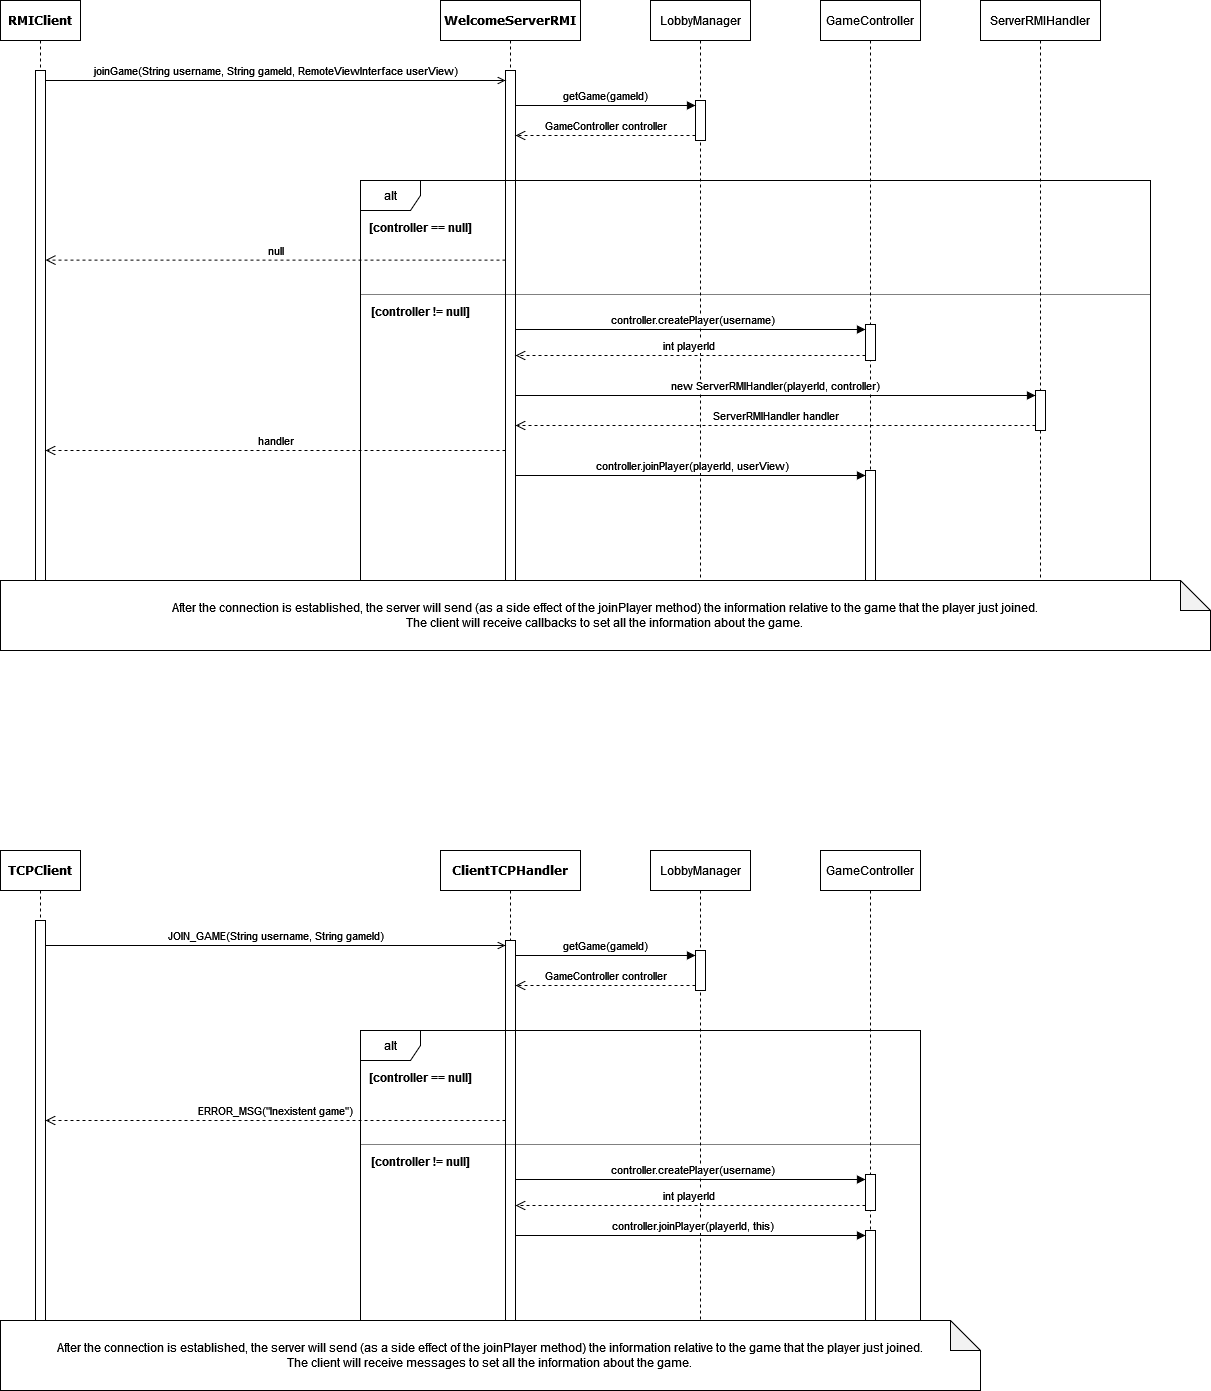

The diagram above was exported from draw.io. Its source (the exported page's mxGraphModel, read from the mxfile embedded in the PNG):
<mxGraphModel dx="3073" dy="1573" grid="1" gridSize="10" guides="1" tooltips="1" connect="1" arrows="1" fold="1" page="0" pageScale="1" pageWidth="827" pageHeight="1169" math="0" shadow="0">
  <root>
    <mxCell id="0" />
    <mxCell id="1" parent="0" />
    <mxCell id="LoKozWlSIammCLiFrqnd-1" value="&lt;div&gt;&lt;span&gt;WelcomeServerRMI&lt;br&gt;&lt;/span&gt;&lt;/div&gt;" style="shape=umlLifeline;perimeter=lifelinePerimeter;whiteSpace=wrap;html=1;container=1;collapsible=0;recursiveResize=0;outlineConnect=0;rounded=0;shadow=0;comic=0;labelBackgroundColor=none;strokeWidth=1;fontFamily=Verdana;fontSize=12;align=center;fontStyle=1" parent="1" vertex="1">
      <mxGeometry x="520" y="80" width="140" height="580" as="geometry" />
    </mxCell>
    <mxCell id="LoKozWlSIammCLiFrqnd-2" value="" style="html=1;points=[[0,0,0,0,5],[0,1,0,0,-5],[1,0,0,0,5],[1,1,0,0,-5]];perimeter=orthogonalPerimeter;outlineConnect=0;targetShapes=umlLifeline;portConstraint=eastwest;newEdgeStyle={&quot;curved&quot;:0,&quot;rounded&quot;:0};" parent="LoKozWlSIammCLiFrqnd-1" vertex="1">
      <mxGeometry x="65" y="70" width="10" height="510" as="geometry" />
    </mxCell>
    <mxCell id="LoKozWlSIammCLiFrqnd-3" value="&lt;b&gt;RMIClient&lt;/b&gt;" style="shape=umlLifeline;perimeter=lifelinePerimeter;whiteSpace=wrap;html=1;container=1;collapsible=0;recursiveResize=0;outlineConnect=0;rounded=0;shadow=0;comic=0;labelBackgroundColor=none;strokeWidth=1;fontFamily=Verdana;fontSize=12;align=center;" parent="1" vertex="1">
      <mxGeometry x="80" y="80" width="80" height="580" as="geometry" />
    </mxCell>
    <mxCell id="IZiPWRjy-nILoLPNRmfQ-2" value="" style="html=1;points=[[0,0,0,0,5],[0,1,0,0,-5],[1,0,0,0,5],[1,1,0,0,-5]];perimeter=orthogonalPerimeter;outlineConnect=0;targetShapes=umlLifeline;portConstraint=eastwest;newEdgeStyle={&quot;curved&quot;:0,&quot;rounded&quot;:0};" parent="LoKozWlSIammCLiFrqnd-3" vertex="1">
      <mxGeometry x="35" y="70" width="10" height="510" as="geometry" />
    </mxCell>
    <mxCell id="LoKozWlSIammCLiFrqnd-4" value="joinGame(String username, String gameId, RemoteViewInterface userView)" style="html=1;verticalAlign=bottom;endArrow=open;curved=0;rounded=0;endFill=0;" parent="1" source="IZiPWRjy-nILoLPNRmfQ-2" edge="1">
      <mxGeometry width="80" relative="1" as="geometry">
        <mxPoint x="119.66666666666652" y="160" as="sourcePoint" />
        <mxPoint x="585" y="160" as="targetPoint" />
      </mxGeometry>
    </mxCell>
    <mxCell id="LoKozWlSIammCLiFrqnd-9" value="LobbyManager" style="shape=umlLifeline;perimeter=lifelinePerimeter;whiteSpace=wrap;html=1;container=1;dropTarget=0;collapsible=0;recursiveResize=0;outlineConnect=0;portConstraint=eastwest;newEdgeStyle={&quot;curved&quot;:0,&quot;rounded&quot;:0};" parent="1" vertex="1">
      <mxGeometry x="730" y="80" width="100" height="580" as="geometry" />
    </mxCell>
    <mxCell id="LoKozWlSIammCLiFrqnd-10" value="" style="html=1;points=[[0,0,0,0,5],[0,1,0,0,-5],[1,0,0,0,5],[1,1,0,0,-5]];perimeter=orthogonalPerimeter;outlineConnect=0;targetShapes=umlLifeline;portConstraint=eastwest;newEdgeStyle={&quot;curved&quot;:0,&quot;rounded&quot;:0};" parent="LoKozWlSIammCLiFrqnd-9" vertex="1">
      <mxGeometry x="45" y="100" width="10" height="40" as="geometry" />
    </mxCell>
    <mxCell id="LoKozWlSIammCLiFrqnd-11" value="getGame(gameId)" style="html=1;verticalAlign=bottom;endArrow=block;curved=0;rounded=0;entryX=0;entryY=0;entryDx=0;entryDy=5;" parent="1" source="LoKozWlSIammCLiFrqnd-2" target="LoKozWlSIammCLiFrqnd-10" edge="1">
      <mxGeometry relative="1" as="geometry">
        <mxPoint x="725" y="185" as="sourcePoint" />
      </mxGeometry>
    </mxCell>
    <mxCell id="LoKozWlSIammCLiFrqnd-12" value="GameController controller" style="html=1;verticalAlign=bottom;endArrow=open;dashed=1;endSize=8;curved=0;rounded=0;exitX=0;exitY=1;exitDx=0;exitDy=-5;" parent="1" source="LoKozWlSIammCLiFrqnd-10" target="LoKozWlSIammCLiFrqnd-2" edge="1">
      <mxGeometry relative="1" as="geometry">
        <mxPoint x="725" y="255" as="targetPoint" />
      </mxGeometry>
    </mxCell>
    <mxCell id="LoKozWlSIammCLiFrqnd-13" value="GameController" style="shape=umlLifeline;perimeter=lifelinePerimeter;whiteSpace=wrap;html=1;container=1;dropTarget=0;collapsible=0;recursiveResize=0;outlineConnect=0;portConstraint=eastwest;newEdgeStyle={&quot;curved&quot;:0,&quot;rounded&quot;:0};" parent="1" vertex="1">
      <mxGeometry x="900" y="80" width="100" height="580" as="geometry" />
    </mxCell>
    <mxCell id="LoKozWlSIammCLiFrqnd-17" value="alt" style="shape=umlFrame;whiteSpace=wrap;html=1;pointerEvents=0;" parent="1" vertex="1">
      <mxGeometry x="440" y="260" width="790" height="400" as="geometry" />
    </mxCell>
    <mxCell id="LoKozWlSIammCLiFrqnd-18" value="[controller == null]" style="text;align=center;fontStyle=1;verticalAlign=middle;spacingLeft=3;spacingRight=3;strokeColor=none;rotatable=0;points=[[0,0.5],[1,0.5]];portConstraint=eastwest;html=1;" parent="1" vertex="1">
      <mxGeometry x="440" y="294" width="120" height="26" as="geometry" />
    </mxCell>
    <mxCell id="IZiPWRjy-nILoLPNRmfQ-1" value="null" style="html=1;verticalAlign=bottom;endArrow=open;dashed=1;endSize=8;curved=0;rounded=0;" parent="1" source="LoKozWlSIammCLiFrqnd-2" target="IZiPWRjy-nILoLPNRmfQ-2" edge="1">
      <mxGeometry relative="1" as="geometry">
        <mxPoint x="580" y="339.58" as="sourcePoint" />
        <mxPoint x="120" y="339.58" as="targetPoint" />
        <Array as="points">
          <mxPoint x="395" y="339.58" />
        </Array>
      </mxGeometry>
    </mxCell>
    <mxCell id="IZiPWRjy-nILoLPNRmfQ-4" value="" style="line;strokeWidth=1;fillColor=none;align=left;verticalAlign=middle;spacingTop=-1;spacingLeft=3;spacingRight=3;rotatable=0;labelPosition=right;points=[];portConstraint=eastwest;strokeColor=inherit;dashed=1;dashPattern=1 1;" parent="1" vertex="1">
      <mxGeometry x="440" y="370" width="790" height="8" as="geometry" />
    </mxCell>
    <mxCell id="IZiPWRjy-nILoLPNRmfQ-5" value="[controller != null]" style="text;align=center;fontStyle=1;verticalAlign=middle;spacingLeft=3;spacingRight=3;strokeColor=none;rotatable=0;points=[[0,0.5],[1,0.5]];portConstraint=eastwest;html=1;" parent="1" vertex="1">
      <mxGeometry x="440" y="378" width="120" height="26" as="geometry" />
    </mxCell>
    <mxCell id="IZiPWRjy-nILoLPNRmfQ-6" value="" style="html=1;points=[[0,0,0,0,5],[0,1,0,0,-5],[1,0,0,0,5],[1,1,0,0,-5]];perimeter=orthogonalPerimeter;outlineConnect=0;targetShapes=umlLifeline;portConstraint=eastwest;newEdgeStyle={&quot;curved&quot;:0,&quot;rounded&quot;:0};" parent="1" vertex="1">
      <mxGeometry x="945" y="404" width="10" height="36" as="geometry" />
    </mxCell>
    <mxCell id="IZiPWRjy-nILoLPNRmfQ-7" value="controller.createPlayer(username)" style="html=1;verticalAlign=bottom;endArrow=block;curved=0;rounded=0;entryX=0;entryY=0;entryDx=0;entryDy=5;" parent="1" source="LoKozWlSIammCLiFrqnd-2" target="IZiPWRjy-nILoLPNRmfQ-6" edge="1">
      <mxGeometry relative="1" as="geometry">
        <mxPoint x="875" y="409" as="sourcePoint" />
        <mxPoint as="offset" />
      </mxGeometry>
    </mxCell>
    <mxCell id="IZiPWRjy-nILoLPNRmfQ-8" value="int playerId" style="html=1;verticalAlign=bottom;endArrow=open;dashed=1;endSize=8;curved=0;rounded=0;exitX=0;exitY=1;exitDx=0;exitDy=-5;" parent="1" source="IZiPWRjy-nILoLPNRmfQ-6" target="LoKozWlSIammCLiFrqnd-2" edge="1">
      <mxGeometry relative="1" as="geometry">
        <mxPoint x="875" y="479" as="targetPoint" />
      </mxGeometry>
    </mxCell>
    <mxCell id="IZiPWRjy-nILoLPNRmfQ-12" value="ServerRMIHandler" style="shape=umlLifeline;perimeter=lifelinePerimeter;whiteSpace=wrap;html=1;container=1;dropTarget=0;collapsible=0;recursiveResize=0;outlineConnect=0;portConstraint=eastwest;newEdgeStyle={&quot;curved&quot;:0,&quot;rounded&quot;:0};" parent="1" vertex="1">
      <mxGeometry x="1060" y="80" width="120" height="580" as="geometry" />
    </mxCell>
    <mxCell id="IZiPWRjy-nILoLPNRmfQ-13" value="" style="html=1;points=[[0,0,0,0,5],[0,1,0,0,-5],[1,0,0,0,5],[1,1,0,0,-5]];perimeter=orthogonalPerimeter;outlineConnect=0;targetShapes=umlLifeline;portConstraint=eastwest;newEdgeStyle={&quot;curved&quot;:0,&quot;rounded&quot;:0};" parent="IZiPWRjy-nILoLPNRmfQ-12" vertex="1">
      <mxGeometry x="55" y="390" width="10" height="40" as="geometry" />
    </mxCell>
    <mxCell id="IZiPWRjy-nILoLPNRmfQ-14" value="new ServerRMIHandler(playerId, controller)" style="html=1;verticalAlign=bottom;endArrow=block;curved=0;rounded=0;entryX=0;entryY=0;entryDx=0;entryDy=5;" parent="1" target="IZiPWRjy-nILoLPNRmfQ-13" edge="1">
      <mxGeometry relative="1" as="geometry">
        <mxPoint x="594.9999999999998" y="475" as="sourcePoint" />
      </mxGeometry>
    </mxCell>
    <mxCell id="IZiPWRjy-nILoLPNRmfQ-15" value="ServerRMIHandler handler" style="html=1;verticalAlign=bottom;endArrow=open;dashed=1;endSize=8;curved=0;rounded=0;exitX=0;exitY=1;exitDx=0;exitDy=-5;" parent="1" source="IZiPWRjy-nILoLPNRmfQ-13" edge="1">
      <mxGeometry relative="1" as="geometry">
        <mxPoint x="594.9999999999998" y="505" as="targetPoint" />
      </mxGeometry>
    </mxCell>
    <mxCell id="IZiPWRjy-nILoLPNRmfQ-16" value="handler" style="html=1;verticalAlign=bottom;endArrow=open;dashed=1;endSize=8;curved=0;rounded=0;" parent="1" edge="1">
      <mxGeometry relative="1" as="geometry">
        <mxPoint x="585" y="530" as="sourcePoint" />
        <mxPoint x="125" y="530" as="targetPoint" />
      </mxGeometry>
    </mxCell>
    <mxCell id="IZiPWRjy-nILoLPNRmfQ-18" value="&lt;b&gt;TCPClient&lt;/b&gt;" style="shape=umlLifeline;perimeter=lifelinePerimeter;whiteSpace=wrap;html=1;container=1;collapsible=0;recursiveResize=0;outlineConnect=0;rounded=0;shadow=0;comic=0;labelBackgroundColor=none;strokeWidth=1;fontFamily=Verdana;fontSize=12;align=center;" parent="1" vertex="1">
      <mxGeometry x="80" y="930" width="80" height="510" as="geometry" />
    </mxCell>
    <mxCell id="IZiPWRjy-nILoLPNRmfQ-19" value="" style="html=1;points=[[0,0,0,0,5],[0,1,0,0,-5],[1,0,0,0,5],[1,1,0,0,-5]];perimeter=orthogonalPerimeter;outlineConnect=0;targetShapes=umlLifeline;portConstraint=eastwest;newEdgeStyle={&quot;curved&quot;:0,&quot;rounded&quot;:0};" parent="IZiPWRjy-nILoLPNRmfQ-18" vertex="1">
      <mxGeometry x="35" y="70" width="10" height="440" as="geometry" />
    </mxCell>
    <mxCell id="IZiPWRjy-nILoLPNRmfQ-20" value="ClientTCPHandler" style="shape=umlLifeline;perimeter=lifelinePerimeter;whiteSpace=wrap;html=1;container=1;collapsible=0;recursiveResize=0;outlineConnect=0;rounded=0;shadow=0;comic=0;labelBackgroundColor=none;strokeWidth=1;fontFamily=Verdana;fontSize=12;align=center;fontStyle=1" parent="1" vertex="1">
      <mxGeometry x="520" y="930" width="140" height="510" as="geometry" />
    </mxCell>
    <mxCell id="IZiPWRjy-nILoLPNRmfQ-22" value="" style="html=1;points=[[0,0,0,0,5],[0,1,0,0,-5],[1,0,0,0,5],[1,1,0,0,-5]];perimeter=orthogonalPerimeter;outlineConnect=0;targetShapes=umlLifeline;portConstraint=eastwest;newEdgeStyle={&quot;curved&quot;:0,&quot;rounded&quot;:0};" parent="IZiPWRjy-nILoLPNRmfQ-20" vertex="1">
      <mxGeometry x="65" y="90" width="10" height="420" as="geometry" />
    </mxCell>
    <mxCell id="IZiPWRjy-nILoLPNRmfQ-23" value="JOIN_GAME(String username, String gameId)" style="html=1;verticalAlign=bottom;endArrow=open;curved=0;rounded=0;entryX=0;entryY=0;entryDx=0;entryDy=5;endFill=0;" parent="1" source="IZiPWRjy-nILoLPNRmfQ-19" target="IZiPWRjy-nILoLPNRmfQ-22" edge="1">
      <mxGeometry relative="1" as="geometry">
        <mxPoint x="515" y="1025" as="sourcePoint" />
      </mxGeometry>
    </mxCell>
    <mxCell id="IZiPWRjy-nILoLPNRmfQ-25" value="LobbyManager" style="shape=umlLifeline;perimeter=lifelinePerimeter;whiteSpace=wrap;html=1;container=1;dropTarget=0;collapsible=0;recursiveResize=0;outlineConnect=0;portConstraint=eastwest;newEdgeStyle={&quot;curved&quot;:0,&quot;rounded&quot;:0};" parent="1" vertex="1">
      <mxGeometry x="730" y="930" width="100" height="510" as="geometry" />
    </mxCell>
    <mxCell id="IZiPWRjy-nILoLPNRmfQ-26" value="" style="html=1;points=[[0,0,0,0,5],[0,1,0,0,-5],[1,0,0,0,5],[1,1,0,0,-5]];perimeter=orthogonalPerimeter;outlineConnect=0;targetShapes=umlLifeline;portConstraint=eastwest;newEdgeStyle={&quot;curved&quot;:0,&quot;rounded&quot;:0};" parent="IZiPWRjy-nILoLPNRmfQ-25" vertex="1">
      <mxGeometry x="45" y="100" width="10" height="40" as="geometry" />
    </mxCell>
    <mxCell id="IZiPWRjy-nILoLPNRmfQ-27" value="getGame(gameId)" style="html=1;verticalAlign=bottom;endArrow=block;curved=0;rounded=0;entryX=0;entryY=0;entryDx=0;entryDy=5;" parent="1" target="IZiPWRjy-nILoLPNRmfQ-26" edge="1">
      <mxGeometry relative="1" as="geometry">
        <mxPoint x="595" y="1035" as="sourcePoint" />
      </mxGeometry>
    </mxCell>
    <mxCell id="IZiPWRjy-nILoLPNRmfQ-28" value="GameController controller" style="html=1;verticalAlign=bottom;endArrow=open;dashed=1;endSize=8;curved=0;rounded=0;exitX=0;exitY=1;exitDx=0;exitDy=-5;" parent="1" source="IZiPWRjy-nILoLPNRmfQ-26" edge="1">
      <mxGeometry relative="1" as="geometry">
        <mxPoint x="595" y="1065" as="targetPoint" />
      </mxGeometry>
    </mxCell>
    <mxCell id="IZiPWRjy-nILoLPNRmfQ-29" value="GameController" style="shape=umlLifeline;perimeter=lifelinePerimeter;whiteSpace=wrap;html=1;container=1;dropTarget=0;collapsible=0;recursiveResize=0;outlineConnect=0;portConstraint=eastwest;newEdgeStyle={&quot;curved&quot;:0,&quot;rounded&quot;:0};" parent="1" vertex="1">
      <mxGeometry x="900" y="930" width="100" height="510" as="geometry" />
    </mxCell>
    <mxCell id="IZiPWRjy-nILoLPNRmfQ-44" value="" style="html=1;points=[[0,0,0,0,5],[0,1,0,0,-5],[1,0,0,0,5],[1,1,0,0,-5]];perimeter=orthogonalPerimeter;outlineConnect=0;targetShapes=umlLifeline;portConstraint=eastwest;newEdgeStyle={&quot;curved&quot;:0,&quot;rounded&quot;:0};" parent="IZiPWRjy-nILoLPNRmfQ-29" vertex="1">
      <mxGeometry x="45" y="380" width="10" height="130" as="geometry" />
    </mxCell>
    <mxCell id="IZiPWRjy-nILoLPNRmfQ-45" value="controller.joinPlayer(playerId, this)" style="html=1;verticalAlign=bottom;endArrow=block;curved=0;rounded=0;entryX=0;entryY=0;entryDx=0;entryDy=5;" parent="IZiPWRjy-nILoLPNRmfQ-29" target="IZiPWRjy-nILoLPNRmfQ-44" edge="1">
      <mxGeometry relative="1" as="geometry">
        <mxPoint x="-305" y="385" as="sourcePoint" />
        <mxPoint as="offset" />
      </mxGeometry>
    </mxCell>
    <mxCell id="IZiPWRjy-nILoLPNRmfQ-30" value="alt" style="shape=umlFrame;whiteSpace=wrap;html=1;pointerEvents=0;" parent="1" vertex="1">
      <mxGeometry x="440" y="1110" width="560" height="330" as="geometry" />
    </mxCell>
    <mxCell id="IZiPWRjy-nILoLPNRmfQ-31" value="[controller == null]" style="text;align=center;fontStyle=1;verticalAlign=middle;spacingLeft=3;spacingRight=3;strokeColor=none;rotatable=0;points=[[0,0.5],[1,0.5]];portConstraint=eastwest;html=1;" parent="1" vertex="1">
      <mxGeometry x="440" y="1144" width="120" height="26" as="geometry" />
    </mxCell>
    <mxCell id="IZiPWRjy-nILoLPNRmfQ-32" value="[controller != null]" style="text;align=center;fontStyle=1;verticalAlign=middle;spacingLeft=3;spacingRight=3;strokeColor=none;rotatable=0;points=[[0,0.5],[1,0.5]];portConstraint=eastwest;html=1;" parent="1" vertex="1">
      <mxGeometry x="440" y="1228" width="120" height="26" as="geometry" />
    </mxCell>
    <mxCell id="IZiPWRjy-nILoLPNRmfQ-33" value="controller.createPlayer(username)" style="html=1;verticalAlign=bottom;endArrow=block;curved=0;rounded=0;" parent="1" target="IZiPWRjy-nILoLPNRmfQ-41" edge="1">
      <mxGeometry relative="1" as="geometry">
        <mxPoint x="595" y="1259" as="sourcePoint" />
        <mxPoint as="offset" />
        <mxPoint x="945" y="1259" as="targetPoint" />
      </mxGeometry>
    </mxCell>
    <mxCell id="IZiPWRjy-nILoLPNRmfQ-34" value="int playerId" style="html=1;verticalAlign=bottom;endArrow=open;dashed=1;endSize=8;curved=0;rounded=0;" parent="1" source="IZiPWRjy-nILoLPNRmfQ-41" edge="1">
      <mxGeometry relative="1" as="geometry">
        <mxPoint x="595" y="1285" as="targetPoint" />
        <mxPoint x="945" y="1285" as="sourcePoint" />
      </mxGeometry>
    </mxCell>
    <mxCell id="IZiPWRjy-nILoLPNRmfQ-35" value="" style="line;strokeWidth=1;fillColor=none;align=left;verticalAlign=middle;spacingTop=-1;spacingLeft=3;spacingRight=3;rotatable=0;labelPosition=right;points=[];portConstraint=eastwest;strokeColor=inherit;dashed=1;dashPattern=1 1;" parent="1" vertex="1">
      <mxGeometry x="440" y="1220" width="560" height="8" as="geometry" />
    </mxCell>
    <mxCell id="IZiPWRjy-nILoLPNRmfQ-37" value="ERROR_MSG(&quot;Inexistent game&quot;)" style="html=1;verticalAlign=bottom;endArrow=open;dashed=1;endSize=8;curved=0;rounded=0;" parent="1" edge="1">
      <mxGeometry relative="1" as="geometry">
        <mxPoint x="584.9999999999998" y="1200" as="sourcePoint" />
        <mxPoint x="125" y="1200" as="targetPoint" />
      </mxGeometry>
    </mxCell>
    <mxCell id="IZiPWRjy-nILoLPNRmfQ-38" value="" style="html=1;points=[[0,0,0,0,5],[0,1,0,0,-5],[1,0,0,0,5],[1,1,0,0,-5]];perimeter=orthogonalPerimeter;outlineConnect=0;targetShapes=umlLifeline;portConstraint=eastwest;newEdgeStyle={&quot;curved&quot;:0,&quot;rounded&quot;:0};" parent="1" vertex="1">
      <mxGeometry x="945" y="550" width="10" height="110" as="geometry" />
    </mxCell>
    <mxCell id="IZiPWRjy-nILoLPNRmfQ-39" value="controller.joinPlayer(playerId, userView)" style="html=1;verticalAlign=bottom;endArrow=block;curved=0;rounded=0;entryX=0;entryY=0;entryDx=0;entryDy=5;" parent="1" target="IZiPWRjy-nILoLPNRmfQ-38" edge="1">
      <mxGeometry relative="1" as="geometry">
        <mxPoint x="595" y="555" as="sourcePoint" />
        <mxPoint as="offset" />
      </mxGeometry>
    </mxCell>
    <mxCell id="IZiPWRjy-nILoLPNRmfQ-41" value="" style="html=1;points=[[0,0,0,0,5],[0,1,0,0,-5],[1,0,0,0,5],[1,1,0,0,-5]];perimeter=orthogonalPerimeter;outlineConnect=0;targetShapes=umlLifeline;portConstraint=eastwest;newEdgeStyle={&quot;curved&quot;:0,&quot;rounded&quot;:0};" parent="1" vertex="1">
      <mxGeometry x="945" y="1254" width="10" height="36" as="geometry" />
    </mxCell>
    <mxCell id="IZiPWRjy-nILoLPNRmfQ-49" value="&lt;div&gt;After the connection is established, the server will send (as a side effect of the joinPlayer method) the information relative to the game that the player just joined.&lt;/div&gt;&lt;div&gt;The client will receive callbacks to set all the information about the game.&lt;br&gt;&lt;/div&gt;" style="shape=note;whiteSpace=wrap;html=1;backgroundOutline=1;darkOpacity=0.05;" parent="1" vertex="1">
      <mxGeometry x="80" y="660" width="1210" height="70" as="geometry" />
    </mxCell>
    <mxCell id="IZiPWRjy-nILoLPNRmfQ-50" value="&lt;div&gt;After the connection is established, the server will send (as a side effect of the joinPlayer method) the information relative to the game that the player just joined.&lt;/div&gt;&lt;div&gt;The client will receive messages to set all the information about the game.&lt;br&gt;&lt;/div&gt;" style="shape=note;whiteSpace=wrap;html=1;backgroundOutline=1;darkOpacity=0.05;" parent="1" vertex="1">
      <mxGeometry x="80" y="1400" width="980" height="70" as="geometry" />
    </mxCell>
  </root>
</mxGraphModel>